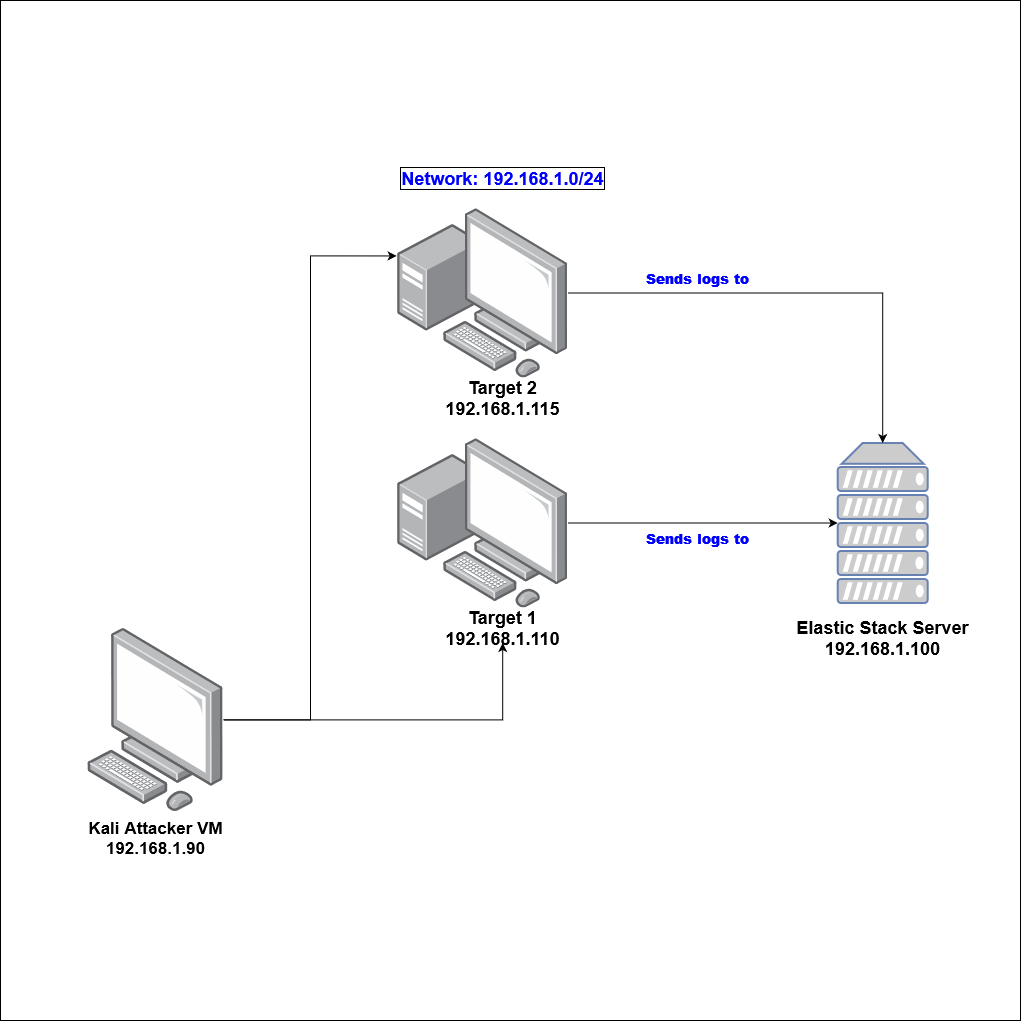

The diagram above was exported from draw.io. Its source (the exported page's mxGraphModel, read from the mxfile embedded in the PNG):
<mxGraphModel dx="2062" dy="1112" grid="1" gridSize="10" guides="1" tooltips="1" connect="1" arrows="1" fold="1" page="1" pageScale="1" pageWidth="850" pageHeight="1100" math="0" shadow="0">
  <root>
    <mxCell id="0" />
    <mxCell id="1" parent="0" />
    <mxCell id="-_LP71AuASDhirKLdVcu-1" value="" style="whiteSpace=wrap;html=1;aspect=fixed;fontStyle=1" vertex="1" parent="1">
      <mxGeometry x="320" y="20" width="1020" height="1020" as="geometry" />
    </mxCell>
    <mxCell id="-_LP71AuASDhirKLdVcu-10" style="edgeStyle=orthogonalEdgeStyle;orthogonalLoop=1;jettySize=auto;html=1;entryX=-0.006;entryY=0.282;entryDx=0;entryDy=0;entryPerimeter=0;fontSize=18;fontStyle=1;rounded=0;" edge="1" parent="1" source="-_LP71AuASDhirKLdVcu-2" target="-_LP71AuASDhirKLdVcu-9">
      <mxGeometry relative="1" as="geometry" />
    </mxCell>
    <mxCell id="-_LP71AuASDhirKLdVcu-14" style="edgeStyle=orthogonalEdgeStyle;rounded=0;orthogonalLoop=1;jettySize=auto;html=1;entryX=0.5;entryY=1;entryDx=0;entryDy=0;entryPerimeter=0;fontSize=18;" edge="1" parent="1" source="-_LP71AuASDhirKLdVcu-2" target="-_LP71AuASDhirKLdVcu-11">
      <mxGeometry relative="1" as="geometry" />
    </mxCell>
    <mxCell id="-_LP71AuASDhirKLdVcu-2" value="" style="points=[];aspect=fixed;html=1;align=center;shadow=0;dashed=0;image;image=img/lib/allied_telesis/computer_and_terminals/Personal_Computer.svg;fontStyle=1" vertex="1" parent="1">
      <mxGeometry x="407.2" y="647.5" width="135.6" height="183.77" as="geometry" />
    </mxCell>
    <mxCell id="-_LP71AuASDhirKLdVcu-7" style="edgeStyle=orthogonalEdgeStyle;rounded=0;orthogonalLoop=1;jettySize=auto;html=1;fontStyle=1" edge="1" parent="1" source="-_LP71AuASDhirKLdVcu-4" target="-_LP71AuASDhirKLdVcu-5">
      <mxGeometry relative="1" as="geometry" />
    </mxCell>
    <mxCell id="-_LP71AuASDhirKLdVcu-4" value="" style="points=[];aspect=fixed;html=1;align=center;shadow=0;dashed=0;image;image=img/lib/allied_telesis/computer_and_terminals/Personal_Computer_with_Server.svg;fontStyle=1" vertex="1" parent="1">
      <mxGeometry x="717.2" y="457.5" width="170" height="170" as="geometry" />
    </mxCell>
    <mxCell id="-_LP71AuASDhirKLdVcu-5" value="" style="fontColor=#0066CC;verticalAlign=top;verticalLabelPosition=bottom;labelPosition=center;align=center;html=1;outlineConnect=0;fillColor=#CCCCCC;strokeColor=#6881B3;gradientColor=none;gradientDirection=north;strokeWidth=2;shape=mxgraph.networks.server;fontStyle=1" vertex="1" parent="1">
      <mxGeometry x="1157.2" y="462.5" width="90" height="160" as="geometry" />
    </mxCell>
    <mxCell id="-_LP71AuASDhirKLdVcu-8" value="&lt;div style=&quot;font-size: 17px&quot;&gt;&lt;font style=&quot;font-size: 17px&quot;&gt;&lt;span&gt;Kali Attacker VM&lt;br&gt;&lt;/span&gt;&lt;/font&gt;&lt;/div&gt;&lt;div style=&quot;font-size: 17px&quot;&gt;&lt;font style=&quot;font-size: 17px&quot;&gt;192.168.1.90&lt;br&gt;&lt;font style=&quot;font-size: 17px&quot;&gt;&lt;span&gt;&lt;/span&gt;&lt;/font&gt;&lt;/font&gt;&lt;/div&gt;&lt;div style=&quot;font-size: 17px&quot;&gt;&lt;font style=&quot;font-size: 17px&quot;&gt;&lt;span&gt;&lt;/span&gt;&lt;/font&gt;&lt;/div&gt;" style="text;html=1;resizable=0;autosize=1;align=center;verticalAlign=middle;points=[];fillColor=none;strokeColor=none;rounded=0;fontStyle=1" vertex="1" parent="1">
      <mxGeometry x="400" y="842.5" width="150" height="30" as="geometry" />
    </mxCell>
    <mxCell id="-_LP71AuASDhirKLdVcu-15" style="edgeStyle=orthogonalEdgeStyle;rounded=0;orthogonalLoop=1;jettySize=auto;html=1;fontSize=18;" edge="1" parent="1" source="-_LP71AuASDhirKLdVcu-9" target="-_LP71AuASDhirKLdVcu-5">
      <mxGeometry relative="1" as="geometry" />
    </mxCell>
    <mxCell id="-_LP71AuASDhirKLdVcu-9" value="" style="points=[];aspect=fixed;html=1;align=center;shadow=0;dashed=0;image;image=img/lib/allied_telesis/computer_and_terminals/Personal_Computer_with_Server.svg;fontStyle=1" vertex="1" parent="1">
      <mxGeometry x="717.2" y="227.5" width="170" height="170" as="geometry" />
    </mxCell>
    <mxCell id="-_LP71AuASDhirKLdVcu-11" value="&lt;div style=&quot;font-size: 18px&quot;&gt;&lt;font style=&quot;font-size: 18px&quot;&gt;&lt;font style=&quot;font-size: 18px&quot;&gt;Target 1&lt;/font&gt;&lt;font style=&quot;font-size: 18px&quot;&gt;&lt;br&gt;&lt;/font&gt;&lt;/font&gt;&lt;/div&gt;&lt;div style=&quot;font-size: 18px&quot;&gt;&lt;font style=&quot;font-size: 18px&quot;&gt;192.168.1.110&lt;br&gt;&lt;/font&gt;&lt;/div&gt;" style="text;html=1;resizable=0;autosize=1;align=center;verticalAlign=middle;points=[];fillColor=none;strokeColor=none;rounded=0;fontStyle=1" vertex="1" parent="1">
      <mxGeometry x="757.2" y="632.5" width="130" height="30" as="geometry" />
    </mxCell>
    <mxCell id="-_LP71AuASDhirKLdVcu-12" value="&lt;div&gt;&lt;font style=&quot;font-size: 18px&quot;&gt;Target 2&lt;br&gt;&lt;/font&gt;&lt;/div&gt;&lt;div style=&quot;font-size: 18px&quot;&gt;192.168.1.115&lt;br&gt;&lt;/div&gt;" style="text;html=1;resizable=0;autosize=1;align=center;verticalAlign=middle;points=[];fillColor=none;strokeColor=none;rounded=0;fontStyle=1" vertex="1" parent="1">
      <mxGeometry x="757.2" y="397.5" width="130" height="40" as="geometry" />
    </mxCell>
    <mxCell id="-_LP71AuASDhirKLdVcu-13" value="&lt;div&gt;&lt;font style=&quot;font-size: 18px&quot;&gt;Elastic Stack Server&lt;br&gt;&lt;/font&gt;&lt;/div&gt;&lt;div style=&quot;font-size: 18px&quot;&gt;192.168.1.100&lt;br&gt;&lt;/div&gt;" style="text;html=1;resizable=0;autosize=1;align=center;verticalAlign=middle;points=[];fillColor=none;strokeColor=none;rounded=0;fontStyle=1" vertex="1" parent="1">
      <mxGeometry x="1107.2" y="637.5" width="190" height="40" as="geometry" />
    </mxCell>
    <mxCell id="-_LP71AuASDhirKLdVcu-16" value="&lt;b&gt;&lt;font style=&quot;font-size: 14px&quot; color=&quot;#0000FF&quot;&gt;Sends logs to &lt;/font&gt;&lt;/b&gt;" style="text;html=1;resizable=0;autosize=1;align=center;verticalAlign=middle;points=[];fillColor=none;strokeColor=none;rounded=0;fontStyle=1" vertex="1" parent="1">
      <mxGeometry x="957.2" y="287.5" width="120" height="20" as="geometry" />
    </mxCell>
    <mxCell id="-_LP71AuASDhirKLdVcu-17" value="&lt;b&gt;&lt;font style=&quot;font-size: 14px&quot; color=&quot;#0000FF&quot;&gt;Sends logs to &lt;/font&gt;&lt;/b&gt;" style="text;html=1;resizable=0;autosize=1;align=center;verticalAlign=middle;points=[];fillColor=none;strokeColor=none;rounded=0;fontStyle=1" vertex="1" parent="1">
      <mxGeometry x="957.2" y="547.5" width="120" height="20" as="geometry" />
    </mxCell>
    <mxCell id="-_LP71AuASDhirKLdVcu-18" value="&lt;div align=&quot;center&quot;&gt;&lt;span style=&quot;background-color: rgb(212 , 225 , 245)&quot;&gt;&lt;b&gt;&lt;font style=&quot;font-size: 18px&quot;&gt;&lt;span style=&quot;background-color: rgb(255 , 255 , 255)&quot;&gt;Network: 192.168.1.0/24&lt;/span&gt;&lt;br&gt;&lt;/font&gt;&lt;/b&gt;&lt;/span&gt;&lt;/div&gt;" style="text;html=1;resizable=0;autosize=1;align=center;verticalAlign=middle;points=[];fillColor=none;strokeColor=none;rounded=0;fontSize=14;fontColor=#0000FF;perimeterSpacing=1;labelBorderColor=#000000;" vertex="1" parent="1">
      <mxGeometry x="712.2" y="187.5" width="220" height="20" as="geometry" />
    </mxCell>
  </root>
</mxGraphModel>